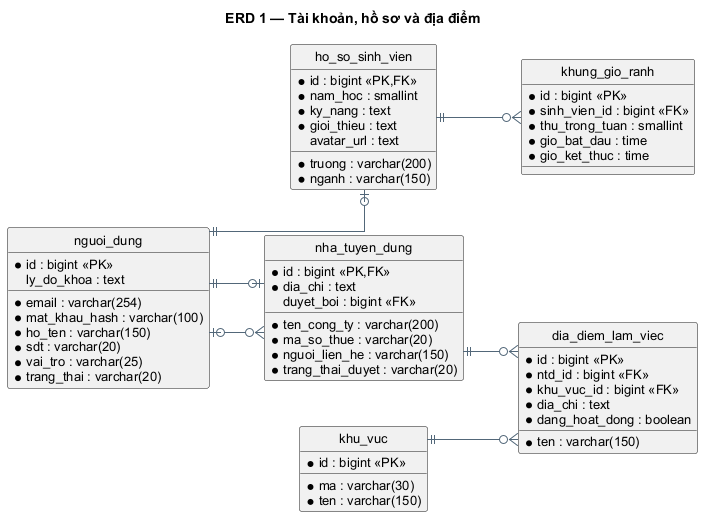

The diagram above was rendered by PlantUML. Its source (embedded in the PNG):
@startuml
skinparam defaultFontName Arial
skinparam defaultFontSize 13
skinparam shadowing false
skinparam backgroundColor white
skinparam ArrowColor #526779
skinparam entityBackgroundColor #EAF1FA
skinparam entityBorderColor #16324F
hide circle
left to right direction
skinparam linetype ortho
skinparam nodesep 45
skinparam ranksep 55
title ERD 1 — Tài khoản, hồ sơ và địa điểm
entity "nguoi_dung" as nguoi_dung {
 * id : bigint <<PK>>
 * email : varchar(254)
 * mat_khau_hash : varchar(100)
 * ho_ten : varchar(150)
 * sdt : varchar(20)
 * vai_tro : varchar(25)
 * trang_thai : varchar(20)
   ly_do_khoa : text
}
entity "ho_so_sinh_vien" as ho_so_sinh_vien {
 * id : bigint <<PK,FK>>
 * truong : varchar(200)
 * nganh : varchar(150)
 * nam_hoc : smallint
 * ky_nang : text
 * gioi_thieu : text
   avatar_url : text
}
entity "khung_gio_ranh" as khung_gio_ranh {
 * id : bigint <<PK>>
 * sinh_vien_id : bigint <<FK>>
 * thu_trong_tuan : smallint
 * gio_bat_dau : time
 * gio_ket_thuc : time
}
entity "nha_tuyen_dung" as nha_tuyen_dung {
 * id : bigint <<PK,FK>>
 * ten_cong_ty : varchar(200)
 * ma_so_thue : varchar(20)
 * dia_chi : text
 * nguoi_lien_he : varchar(150)
 * trang_thai_duyet : varchar(20)
   duyet_boi : bigint <<FK>>
}
entity "khu_vuc" as khu_vuc {
 * id : bigint <<PK>>
 * ma : varchar(30)
 * ten : varchar(150)
}
entity "dia_diem_lam_viec" as dia_diem_lam_viec {
 * id : bigint <<PK>>
 * ntd_id : bigint <<FK>>
 * khu_vuc_id : bigint <<FK>>
 * ten : varchar(150)
 * dia_chi : text
 * dang_hoat_dong : boolean
}
nguoi_dung ||--o| ho_so_sinh_vien
ho_so_sinh_vien ||--o{ khung_gio_ranh
nguoi_dung ||--o| nha_tuyen_dung
nguoi_dung |o--o{ nha_tuyen_dung
nha_tuyen_dung ||--o{ dia_diem_lam_viec
khu_vuc ||--o{ dia_diem_lam_viec
@enduml